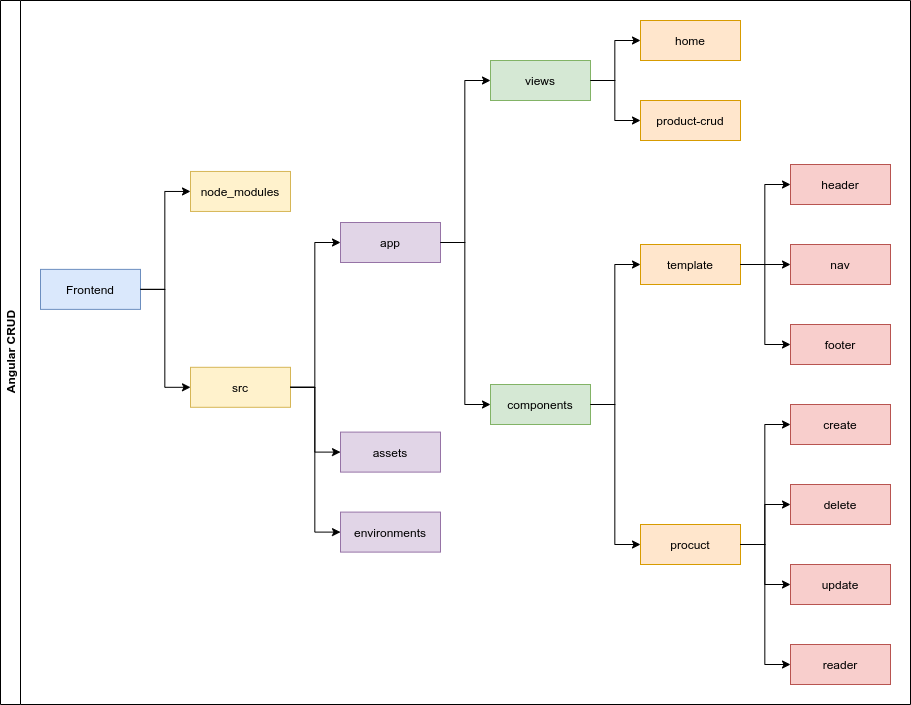

The diagram above was exported from draw.io. Its source (the exported page's mxGraphModel, read from the mxfile embedded in the PNG):
<mxGraphModel dx="1447" dy="1562" grid="1" gridSize="10" guides="1" tooltips="1" connect="1" arrows="1" fold="1" page="1" pageScale="1" pageWidth="1100" pageHeight="850" background="#ffffff" math="0" shadow="0">
  <root>
    <mxCell id="0" />
    <mxCell id="1" parent="0" />
    <mxCell id="2" value="Angular CRUD" style="swimlane;html=1;startSize=20;horizontal=0;childLayout=treeLayout;horizontalTree=1;resizable=0;containerType=tree;direction=east;" vertex="1" parent="1">
      <mxGeometry x="752" y="-222" width="910" height="704" as="geometry" />
    </mxCell>
    <mxCell id="3" value="Frontend" style="whiteSpace=wrap;html=1;fillColor=#dae8fc;strokeColor=#6c8ebf;" vertex="1" parent="2">
      <mxGeometry x="40" y="268.88000000000005" width="100" height="40" as="geometry" />
    </mxCell>
    <mxCell id="4" value="node_modules" style="whiteSpace=wrap;html=1;fillColor=#fff2cc;strokeColor=#d6b656;" vertex="1" parent="2">
      <mxGeometry x="190" y="170.96000000000004" width="100" height="40" as="geometry" />
    </mxCell>
    <mxCell id="5" value="" style="edgeStyle=elbowEdgeStyle;elbow=horizontal;html=1;rounded=0;" edge="1" parent="2" source="3" target="4">
      <mxGeometry relative="1" as="geometry" />
    </mxCell>
    <mxCell id="6" value="src" style="whiteSpace=wrap;html=1;fillColor=#fff2cc;strokeColor=#d6b656;" vertex="1" parent="2">
      <mxGeometry x="190" y="366.8" width="100" height="40" as="geometry" />
    </mxCell>
    <mxCell id="7" value="" style="edgeStyle=elbowEdgeStyle;elbow=horizontal;html=1;rounded=0;" edge="1" parent="2" source="3" target="6">
      <mxGeometry relative="1" as="geometry" />
    </mxCell>
    <mxCell id="8" value="" style="edgeStyle=elbowEdgeStyle;elbow=horizontal;html=1;rounded=0;" edge="1" parent="2" source="6" target="9">
      <mxGeometry relative="1" as="geometry">
        <mxPoint x="920" y="363.12" as="sourcePoint" />
      </mxGeometry>
    </mxCell>
    <mxCell id="9" value="app" style="whiteSpace=wrap;html=1;fillColor=#e1d5e7;strokeColor=#9673a6;" vertex="1" parent="2">
      <mxGeometry x="340" y="222" width="100" height="40" as="geometry" />
    </mxCell>
    <mxCell id="10" value="" style="edgeStyle=elbowEdgeStyle;elbow=horizontal;html=1;rounded=0;" edge="1" parent="2" source="9" target="11">
      <mxGeometry relative="1" as="geometry">
        <mxPoint x="1070" y="403.12" as="sourcePoint" />
      </mxGeometry>
    </mxCell>
    <mxCell id="11" value="views" style="whiteSpace=wrap;html=1;fillColor=#d5e8d4;strokeColor=#82b366;" vertex="1" parent="2">
      <mxGeometry x="490" y="60" width="100" height="40" as="geometry" />
    </mxCell>
    <mxCell id="12" value="" style="edgeStyle=elbowEdgeStyle;elbow=horizontal;html=1;rounded=0;" edge="1" parent="2" source="9" target="13">
      <mxGeometry relative="1" as="geometry">
        <mxPoint x="1070" y="403.12" as="sourcePoint" />
      </mxGeometry>
    </mxCell>
    <mxCell id="13" value="components" style="whiteSpace=wrap;html=1;fillColor=#d5e8d4;strokeColor=#82b366;" vertex="1" parent="2">
      <mxGeometry x="490" y="384" width="100" height="40" as="geometry" />
    </mxCell>
    <mxCell id="14" value="" style="edgeStyle=elbowEdgeStyle;elbow=horizontal;html=1;rounded=0;" edge="1" parent="2" source="11" target="15">
      <mxGeometry relative="1" as="geometry">
        <mxPoint x="1220" y="403.12" as="sourcePoint" />
      </mxGeometry>
    </mxCell>
    <mxCell id="15" value="home" style="whiteSpace=wrap;html=1;fillColor=#ffe6cc;strokeColor=#d79b00;" vertex="1" parent="2">
      <mxGeometry x="640" y="20" width="100" height="40" as="geometry" />
    </mxCell>
    <mxCell id="16" value="" style="edgeStyle=elbowEdgeStyle;elbow=horizontal;html=1;rounded=0;" edge="1" parent="2" source="11" target="17">
      <mxGeometry relative="1" as="geometry">
        <mxPoint x="1220" y="403.12" as="sourcePoint" />
      </mxGeometry>
    </mxCell>
    <mxCell id="17" value="product-crud" style="whiteSpace=wrap;html=1;fillColor=#ffe6cc;strokeColor=#d79b00;" vertex="1" parent="2">
      <mxGeometry x="640" y="100" width="100" height="40" as="geometry" />
    </mxCell>
    <mxCell id="18" value="" style="edgeStyle=elbowEdgeStyle;elbow=horizontal;html=1;rounded=0;" edge="1" parent="2" source="13" target="19">
      <mxGeometry relative="1" as="geometry">
        <mxPoint x="1220" y="403.12" as="sourcePoint" />
      </mxGeometry>
    </mxCell>
    <mxCell id="19" value="template" style="whiteSpace=wrap;html=1;fillColor=#ffe6cc;strokeColor=#d79b00;" vertex="1" parent="2">
      <mxGeometry x="640" y="244" width="100" height="40" as="geometry" />
    </mxCell>
    <mxCell id="20" value="" style="edgeStyle=elbowEdgeStyle;elbow=horizontal;html=1;rounded=0;" edge="1" parent="2" source="13" target="21">
      <mxGeometry relative="1" as="geometry">
        <mxPoint x="1220" y="403.12" as="sourcePoint" />
      </mxGeometry>
    </mxCell>
    <mxCell id="21" value="procuct" style="whiteSpace=wrap;html=1;fillColor=#ffe6cc;strokeColor=#d79b00;" vertex="1" parent="2">
      <mxGeometry x="640" y="524" width="100" height="40" as="geometry" />
    </mxCell>
    <mxCell id="22" value="" style="edgeStyle=elbowEdgeStyle;elbow=horizontal;html=1;rounded=0;" edge="1" parent="2" source="19" target="23">
      <mxGeometry relative="1" as="geometry">
        <mxPoint x="1370" y="483.12000000000023" as="sourcePoint" />
      </mxGeometry>
    </mxCell>
    <mxCell id="23" value="header" style="whiteSpace=wrap;html=1;fillColor=#f8cecc;strokeColor=#b85450;" vertex="1" parent="2">
      <mxGeometry x="790" y="164" width="100" height="40" as="geometry" />
    </mxCell>
    <mxCell id="24" value="" style="edgeStyle=elbowEdgeStyle;elbow=horizontal;html=1;rounded=0;" edge="1" parent="2" source="19" target="25">
      <mxGeometry relative="1" as="geometry">
        <mxPoint x="1370" y="483.12000000000023" as="sourcePoint" />
      </mxGeometry>
    </mxCell>
    <mxCell id="25" value="nav" style="whiteSpace=wrap;html=1;fillColor=#f8cecc;strokeColor=#b85450;" vertex="1" parent="2">
      <mxGeometry x="790" y="244" width="100" height="40" as="geometry" />
    </mxCell>
    <mxCell id="26" value="" style="edgeStyle=elbowEdgeStyle;elbow=horizontal;html=1;rounded=0;" edge="1" parent="2" source="19" target="27">
      <mxGeometry relative="1" as="geometry">
        <mxPoint x="1370" y="611.1199999999999" as="sourcePoint" />
      </mxGeometry>
    </mxCell>
    <mxCell id="27" value="footer" style="whiteSpace=wrap;html=1;fillColor=#f8cecc;strokeColor=#b85450;" vertex="1" parent="2">
      <mxGeometry x="790" y="324" width="100" height="40" as="geometry" />
    </mxCell>
    <mxCell id="28" value="" style="edgeStyle=elbowEdgeStyle;elbow=horizontal;html=1;rounded=0;" edge="1" parent="2" source="21" target="29">
      <mxGeometry relative="1" as="geometry">
        <mxPoint x="1370" y="763.1199999999999" as="sourcePoint" />
      </mxGeometry>
    </mxCell>
    <mxCell id="29" value="create" style="whiteSpace=wrap;html=1;fillColor=#f8cecc;strokeColor=#b85450;" vertex="1" parent="2">
      <mxGeometry x="790" y="404.00000000000006" width="100" height="40" as="geometry" />
    </mxCell>
    <mxCell id="30" value="" style="edgeStyle=elbowEdgeStyle;elbow=horizontal;html=1;rounded=0;" edge="1" parent="2" source="21" target="31">
      <mxGeometry relative="1" as="geometry">
        <mxPoint x="1370" y="767.1199999999999" as="sourcePoint" />
      </mxGeometry>
    </mxCell>
    <mxCell id="31" value="delete" style="whiteSpace=wrap;html=1;fillColor=#f8cecc;strokeColor=#b85450;" vertex="1" parent="2">
      <mxGeometry x="790" y="484.00000000000006" width="100" height="40" as="geometry" />
    </mxCell>
    <mxCell id="32" value="" style="edgeStyle=elbowEdgeStyle;elbow=horizontal;html=1;rounded=0;" edge="1" parent="2" source="21" target="33">
      <mxGeometry relative="1" as="geometry">
        <mxPoint x="1370" y="777.1199999999999" as="sourcePoint" />
      </mxGeometry>
    </mxCell>
    <mxCell id="33" value="update" style="whiteSpace=wrap;html=1;fillColor=#f8cecc;strokeColor=#b85450;" vertex="1" parent="2">
      <mxGeometry x="790" y="564" width="100" height="40" as="geometry" />
    </mxCell>
    <mxCell id="34" value="" style="edgeStyle=elbowEdgeStyle;elbow=horizontal;html=1;rounded=0;" edge="1" parent="2" source="21" target="35">
      <mxGeometry relative="1" as="geometry">
        <mxPoint x="1370" y="787.1199999999999" as="sourcePoint" />
      </mxGeometry>
    </mxCell>
    <mxCell id="35" value="reader" style="whiteSpace=wrap;html=1;fillColor=#f8cecc;strokeColor=#b85450;" vertex="1" parent="2">
      <mxGeometry x="790" y="644" width="100" height="40" as="geometry" />
    </mxCell>
    <mxCell id="36" value="" style="edgeStyle=elbowEdgeStyle;elbow=horizontal;html=1;rounded=0;" edge="1" parent="2" source="6" target="37">
      <mxGeometry relative="1" as="geometry">
        <mxPoint x="920" y="595.1199999999999" as="sourcePoint" />
      </mxGeometry>
    </mxCell>
    <mxCell id="37" value="assets" style="whiteSpace=wrap;html=1;fillColor=#e1d5e7;strokeColor=#9673a6;" vertex="1" parent="2">
      <mxGeometry x="340" y="431.59999999999997" width="100" height="40" as="geometry" />
    </mxCell>
    <mxCell id="38" value="" style="edgeStyle=elbowEdgeStyle;elbow=horizontal;html=1;rounded=0;" edge="1" parent="2" source="6" target="39">
      <mxGeometry relative="1" as="geometry">
        <mxPoint x="920" y="819.9999999999998" as="sourcePoint" />
      </mxGeometry>
    </mxCell>
    <mxCell id="39" value="environments" style="whiteSpace=wrap;html=1;fillColor=#e1d5e7;strokeColor=#9673a6;" vertex="1" parent="2">
      <mxGeometry x="340" y="511.59999999999997" width="100" height="40" as="geometry" />
    </mxCell>
  </root>
</mxGraphModel>